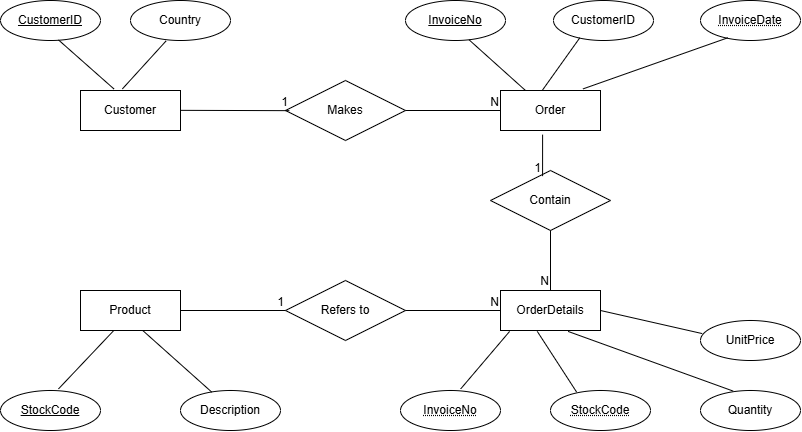

The diagram above was exported from draw.io. Its source (the exported page's mxGraphModel, read from the mxfile embedded in the PNG):
<mxGraphModel dx="906" dy="498" grid="1" gridSize="10" guides="1" tooltips="1" connect="1" arrows="1" fold="1" page="1" pageScale="1" pageWidth="850" pageHeight="1100" math="0" shadow="0">
  <root>
    <mxCell id="0" />
    <mxCell id="1" parent="0" />
    <mxCell id="0Kj-_DedWHqoV1u9kqpk-1" parent="1" style="whiteSpace=wrap;html=1;align=center;" value="Customer" vertex="1">
      <mxGeometry height="40" width="100" x="100" y="160" as="geometry" />
    </mxCell>
    <mxCell id="0Kj-_DedWHqoV1u9kqpk-2" parent="1" style="whiteSpace=wrap;html=1;align=center;" value="OrderDetails" vertex="1">
      <mxGeometry height="40" width="100" x="520" y="360" as="geometry" />
    </mxCell>
    <mxCell id="0Kj-_DedWHqoV1u9kqpk-3" parent="1" style="whiteSpace=wrap;html=1;align=center;" value="Product" vertex="1">
      <mxGeometry height="40" width="100" x="100" y="360" as="geometry" />
    </mxCell>
    <mxCell id="0Kj-_DedWHqoV1u9kqpk-4" parent="1" style="whiteSpace=wrap;html=1;align=center;" value="Order" vertex="1">
      <mxGeometry height="40" width="100" x="520" y="160" as="geometry" />
    </mxCell>
    <mxCell id="0Kj-_DedWHqoV1u9kqpk-5" parent="1" style="shape=rhombus;perimeter=rhombusPerimeter;whiteSpace=wrap;html=1;align=center;" value="Makes" vertex="1">
      <mxGeometry height="60" width="120" x="305" y="150" as="geometry" />
    </mxCell>
    <mxCell id="0Kj-_DedWHqoV1u9kqpk-6" parent="1" style="shape=rhombus;perimeter=rhombusPerimeter;whiteSpace=wrap;html=1;align=center;" value="Contain" vertex="1">
      <mxGeometry height="60" width="120" x="510" y="240" as="geometry" />
    </mxCell>
    <mxCell id="0Kj-_DedWHqoV1u9kqpk-7" parent="1" style="shape=rhombus;perimeter=rhombusPerimeter;whiteSpace=wrap;html=1;align=center;" value="Refers to" vertex="1">
      <mxGeometry height="60" width="120" x="305" y="350" as="geometry" />
    </mxCell>
    <mxCell id="0Kj-_DedWHqoV1u9kqpk-8" parent="1" style="ellipse;whiteSpace=wrap;html=1;align=center;fontStyle=4;" value="CustomerID" vertex="1">
      <mxGeometry height="40" width="100" x="20" y="70" as="geometry" />
    </mxCell>
    <mxCell id="0Kj-_DedWHqoV1u9kqpk-9" parent="1" style="ellipse;whiteSpace=wrap;html=1;align=center;" value="Country" vertex="1">
      <mxGeometry height="40" width="100" x="150" y="70" as="geometry" />
    </mxCell>
    <mxCell id="0Kj-_DedWHqoV1u9kqpk-11" edge="1" parent="1" source="0Kj-_DedWHqoV1u9kqpk-8" style="endArrow=none;html=1;rounded=0;defaultLabelBackgroundColor=page;labelPadding=0 4;entryX=0.334;entryY=-0.04;entryDx=0;entryDy=0;entryPerimeter=0;exitX=0.58;exitY=0.986;exitDx=0;exitDy=0;exitPerimeter=0;" target="0Kj-_DedWHqoV1u9kqpk-1" value="">
      <mxGeometry height="50" relative="1" width="50" as="geometry">
        <mxPoint x="40" y="170" as="sourcePoint" />
        <mxPoint x="90" y="120" as="targetPoint" />
      </mxGeometry>
    </mxCell>
    <mxCell id="0Kj-_DedWHqoV1u9kqpk-12" edge="1" parent="1" source="0Kj-_DedWHqoV1u9kqpk-9" style="endArrow=none;html=1;rounded=0;defaultLabelBackgroundColor=page;labelPadding=0 4;entryX=0.419;entryY=-0.04;entryDx=0;entryDy=0;entryPerimeter=0;exitX=0.355;exitY=1.013;exitDx=0;exitDy=0;exitPerimeter=0;" target="0Kj-_DedWHqoV1u9kqpk-1" value="">
      <mxGeometry height="50" relative="1" width="50" as="geometry">
        <mxPoint x="200" y="111" as="sourcePoint" />
        <mxPoint x="255" y="160" as="targetPoint" />
      </mxGeometry>
    </mxCell>
    <mxCell id="0Kj-_DedWHqoV1u9kqpk-13" parent="1" style="ellipse;whiteSpace=wrap;html=1;align=center;fontStyle=0;" value="CustomerID" vertex="1">
      <mxGeometry height="40" width="100" x="573" y="70" as="geometry" />
    </mxCell>
    <mxCell id="0Kj-_DedWHqoV1u9kqpk-14" parent="1" style="ellipse;whiteSpace=wrap;html=1;align=center;fontStyle=0;" value="&lt;u&gt;InvoiceNo&lt;/u&gt;" vertex="1">
      <mxGeometry height="40" width="100" x="425" y="70" as="geometry" />
    </mxCell>
    <mxCell id="0Kj-_DedWHqoV1u9kqpk-15" parent="1" style="ellipse;whiteSpace=wrap;html=1;align=center;fontStyle=0;" value="&lt;u&gt;StockCode&lt;/u&gt;" vertex="1">
      <mxGeometry height="40" width="100" x="20" y="460" as="geometry" />
    </mxCell>
    <mxCell id="0Kj-_DedWHqoV1u9kqpk-16" parent="1" style="ellipse;whiteSpace=wrap;html=1;align=center;fontStyle=20;" value="InvoiceDate" vertex="1">
      <mxGeometry height="40" width="100" x="720" y="70" as="geometry" />
    </mxCell>
    <mxCell id="0Kj-_DedWHqoV1u9kqpk-17" edge="1" parent="1" source="0Kj-_DedWHqoV1u9kqpk-4" style="endArrow=none;html=1;rounded=0;defaultLabelBackgroundColor=page;labelPadding=0 4;entryX=0.637;entryY=0.986;entryDx=0;entryDy=0;entryPerimeter=0;exitX=0.25;exitY=0;exitDx=0;exitDy=0;" target="0Kj-_DedWHqoV1u9kqpk-14" value="">
      <mxGeometry height="50" relative="1" width="50" as="geometry">
        <mxPoint x="540" y="140" as="sourcePoint" />
        <mxPoint x="460" y="160" as="targetPoint" />
      </mxGeometry>
    </mxCell>
    <mxCell id="0Kj-_DedWHqoV1u9kqpk-18" edge="1" parent="1" source="0Kj-_DedWHqoV1u9kqpk-13" style="endArrow=none;html=1;rounded=0;defaultLabelBackgroundColor=page;labelPadding=0 4;entryX=0.421;entryY=-0.014;entryDx=0;entryDy=0;entryPerimeter=0;exitX=0.263;exitY=0.933;exitDx=0;exitDy=0;exitPerimeter=0;" target="0Kj-_DedWHqoV1u9kqpk-4" value="">
      <mxGeometry height="50" relative="1" width="50" as="geometry">
        <mxPoint x="602" y="110" as="sourcePoint" />
        <mxPoint x="558" y="157" as="targetPoint" />
      </mxGeometry>
    </mxCell>
    <mxCell id="0Kj-_DedWHqoV1u9kqpk-19" edge="1" parent="1" source="0Kj-_DedWHqoV1u9kqpk-16" style="endArrow=none;html=1;rounded=0;defaultLabelBackgroundColor=page;labelPadding=0 4;entryX=0.825;entryY=-0.04;entryDx=0;entryDy=0;exitX=0.272;exitY=0.933;exitDx=0;exitDy=0;exitPerimeter=0;entryPerimeter=0;" target="0Kj-_DedWHqoV1u9kqpk-4" value="">
      <mxGeometry height="50" relative="1" width="50" as="geometry">
        <mxPoint x="744" y="110" as="sourcePoint" />
        <mxPoint x="700" y="157" as="targetPoint" />
      </mxGeometry>
    </mxCell>
    <mxCell id="0Kj-_DedWHqoV1u9kqpk-20" edge="1" parent="1" style="endArrow=none;html=1;rounded=0;defaultLabelBackgroundColor=page;labelPadding=0 4;entryX=0.032;entryY=0.672;entryDx=0;entryDy=0;entryPerimeter=0;" value="">
      <mxGeometry relative="1" as="geometry">
        <mxPoint x="200" y="179.84" as="sourcePoint" />
        <mxPoint x="308.8399999999999" y="180.16000000000005" as="targetPoint" />
      </mxGeometry>
    </mxCell>
    <mxCell id="0Kj-_DedWHqoV1u9kqpk-21" connectable="0" parent="0Kj-_DedWHqoV1u9kqpk-20" style="resizable=0;html=1;whiteSpace=wrap;align=right;verticalAlign=bottom;" value="1" vertex="1">
      <mxGeometry relative="1" x="1" as="geometry" />
    </mxCell>
    <mxCell id="0Kj-_DedWHqoV1u9kqpk-22" edge="1" parent="1" style="endArrow=none;html=1;rounded=0;defaultLabelBackgroundColor=page;labelPadding=0 4;entryX=0;entryY=0.5;entryDx=0;entryDy=0;" target="0Kj-_DedWHqoV1u9kqpk-4" value="">
      <mxGeometry relative="1" as="geometry">
        <mxPoint x="425" y="180" as="sourcePoint" />
        <mxPoint x="585" y="180" as="targetPoint" />
      </mxGeometry>
    </mxCell>
    <mxCell id="0Kj-_DedWHqoV1u9kqpk-23" connectable="0" parent="0Kj-_DedWHqoV1u9kqpk-22" style="resizable=0;html=1;whiteSpace=wrap;align=right;verticalAlign=bottom;" value="N" vertex="1">
      <mxGeometry relative="1" x="1" as="geometry" />
    </mxCell>
    <mxCell id="0Kj-_DedWHqoV1u9kqpk-24" parent="1" style="ellipse;whiteSpace=wrap;html=1;align=center;" value="Description" vertex="1">
      <mxGeometry height="40" width="100" x="200" y="460" as="geometry" />
    </mxCell>
    <mxCell id="0Kj-_DedWHqoV1u9kqpk-25" parent="1" style="ellipse;whiteSpace=wrap;html=1;align=center;" value="UnitPrice" vertex="1">
      <mxGeometry height="40" width="100" x="720" y="390" as="geometry" />
    </mxCell>
    <mxCell id="0Kj-_DedWHqoV1u9kqpk-26" parent="1" style="ellipse;whiteSpace=wrap;html=1;align=center;" value="Quantity" vertex="1">
      <mxGeometry height="40" width="100" x="720" y="460" as="geometry" />
    </mxCell>
    <mxCell id="0Kj-_DedWHqoV1u9kqpk-27" parent="1" style="ellipse;whiteSpace=wrap;html=1;align=center;fontStyle=20;" value="InvoiceNo" vertex="1">
      <mxGeometry height="40" width="100" x="420" y="460" as="geometry" />
    </mxCell>
    <mxCell id="0Kj-_DedWHqoV1u9kqpk-29" edge="1" parent="1" source="0Kj-_DedWHqoV1u9kqpk-3" style="endArrow=none;html=1;rounded=0;defaultLabelBackgroundColor=page;labelPadding=0 4;entryX=0.312;entryY=0.039;entryDx=0;entryDy=0;entryPerimeter=0;exitX=0.621;exitY=0.997;exitDx=0;exitDy=0;exitPerimeter=0;" target="0Kj-_DedWHqoV1u9kqpk-24" value="">
      <mxGeometry height="50" relative="1" width="50" as="geometry">
        <mxPoint x="204" y="440" as="sourcePoint" />
        <mxPoint x="160" y="487" as="targetPoint" />
      </mxGeometry>
    </mxCell>
    <mxCell id="0Kj-_DedWHqoV1u9kqpk-30" edge="1" parent="1" source="0Kj-_DedWHqoV1u9kqpk-3" style="endArrow=none;html=1;rounded=0;defaultLabelBackgroundColor=page;labelPadding=0 4;entryX=0.58;entryY=-0.04;entryDx=0;entryDy=0;entryPerimeter=0;exitX=0.334;exitY=0.997;exitDx=0;exitDy=0;exitPerimeter=0;" target="0Kj-_DedWHqoV1u9kqpk-15" value="">
      <mxGeometry height="50" relative="1" width="50" as="geometry">
        <mxPoint x="120" y="410" as="sourcePoint" />
        <mxPoint x="76" y="457" as="targetPoint" />
      </mxGeometry>
    </mxCell>
    <mxCell id="0Kj-_DedWHqoV1u9kqpk-31" parent="1" style="ellipse;whiteSpace=wrap;html=1;align=center;fontStyle=20;" value="StockCode" vertex="1">
      <mxGeometry height="40" width="100" x="570" y="460" as="geometry" />
    </mxCell>
    <mxCell id="0Kj-_DedWHqoV1u9kqpk-32" edge="1" parent="1" source="0Kj-_DedWHqoV1u9kqpk-2" style="endArrow=none;html=1;rounded=0;defaultLabelBackgroundColor=page;labelPadding=0 4;entryX=0.017;entryY=0.327;entryDx=0;entryDy=0;entryPerimeter=0;exitX=1;exitY=0.5;exitDx=0;exitDy=0;" target="0Kj-_DedWHqoV1u9kqpk-25" value="">
      <mxGeometry height="50" relative="1" width="50" as="geometry">
        <mxPoint x="620" y="378.44" as="sourcePoint" />
        <mxPoint x="708" y="399.99999999999994" as="targetPoint" />
      </mxGeometry>
    </mxCell>
    <mxCell id="0Kj-_DedWHqoV1u9kqpk-33" edge="1" parent="1" source="0Kj-_DedWHqoV1u9kqpk-2" style="endArrow=none;html=1;rounded=0;defaultLabelBackgroundColor=page;labelPadding=0 4;entryX=0.325;entryY=0.013;entryDx=0;entryDy=0;entryPerimeter=0;exitX=0.676;exitY=1.023;exitDx=0;exitDy=0;exitPerimeter=0;" target="0Kj-_DedWHqoV1u9kqpk-26" value="">
      <mxGeometry height="50" relative="1" width="50" as="geometry">
        <mxPoint x="590" y="400" as="sourcePoint" />
        <mxPoint x="659" y="462" as="targetPoint" />
      </mxGeometry>
    </mxCell>
    <mxCell id="0Kj-_DedWHqoV1u9kqpk-34" edge="1" parent="1" source="0Kj-_DedWHqoV1u9kqpk-2" style="endArrow=none;html=1;rounded=0;defaultLabelBackgroundColor=page;labelPadding=0 4;entryX=0.261;entryY=0.039;entryDx=0;entryDy=0;entryPerimeter=0;exitX=0.368;exitY=1.023;exitDx=0;exitDy=0;exitPerimeter=0;" target="0Kj-_DedWHqoV1u9kqpk-31" value="">
      <mxGeometry height="50" relative="1" width="50" as="geometry">
        <mxPoint x="535.5" y="400" as="sourcePoint" />
        <mxPoint x="604.5" y="462" as="targetPoint" />
      </mxGeometry>
    </mxCell>
    <mxCell id="0Kj-_DedWHqoV1u9kqpk-35" edge="1" parent="1" source="0Kj-_DedWHqoV1u9kqpk-2" style="endArrow=none;html=1;rounded=0;defaultLabelBackgroundColor=page;labelPadding=0 4;entryX=0.602;entryY=-0.04;entryDx=0;entryDy=0;entryPerimeter=0;exitX=0.091;exitY=1.023;exitDx=0;exitDy=0;exitPerimeter=0;" target="0Kj-_DedWHqoV1u9kqpk-27" value="">
      <mxGeometry height="50" relative="1" width="50" as="geometry">
        <mxPoint x="441" y="390" as="sourcePoint" />
        <mxPoint x="510" y="452" as="targetPoint" />
      </mxGeometry>
    </mxCell>
    <mxCell id="0Kj-_DedWHqoV1u9kqpk-37" edge="1" parent="1" source="0Kj-_DedWHqoV1u9kqpk-4" style="endArrow=none;html=1;rounded=0;defaultLabelBackgroundColor=page;labelPadding=0 4;entryX=0.434;entryY=0.094;entryDx=0;entryDy=0;entryPerimeter=0;exitX=0.421;exitY=1.103;exitDx=0;exitDy=0;exitPerimeter=0;" target="0Kj-_DedWHqoV1u9kqpk-6" value="">
      <mxGeometry relative="1" as="geometry">
        <mxPoint x="680" y="220" as="sourcePoint" />
        <mxPoint x="788.8399999999999" y="220.32000000000005" as="targetPoint" />
      </mxGeometry>
    </mxCell>
    <mxCell id="0Kj-_DedWHqoV1u9kqpk-38" connectable="0" parent="0Kj-_DedWHqoV1u9kqpk-37" style="resizable=0;html=1;whiteSpace=wrap;align=right;verticalAlign=bottom;" value="1" vertex="1">
      <mxGeometry relative="1" x="1" as="geometry" />
    </mxCell>
    <mxCell id="0Kj-_DedWHqoV1u9kqpk-39" edge="1" parent="1" source="0Kj-_DedWHqoV1u9kqpk-6" style="endArrow=none;html=1;rounded=0;defaultLabelBackgroundColor=page;labelPadding=0 4;entryX=0.5;entryY=0;entryDx=0;entryDy=0;exitX=0.5;exitY=1;exitDx=0;exitDy=0;" target="0Kj-_DedWHqoV1u9kqpk-2" value="">
      <mxGeometry relative="1" as="geometry">
        <mxPoint x="490" y="330" as="sourcePoint" />
        <mxPoint x="585" y="330" as="targetPoint" />
      </mxGeometry>
    </mxCell>
    <mxCell id="0Kj-_DedWHqoV1u9kqpk-40" connectable="0" parent="0Kj-_DedWHqoV1u9kqpk-39" style="resizable=0;html=1;whiteSpace=wrap;align=right;verticalAlign=bottom;" value="N" vertex="1">
      <mxGeometry relative="1" x="0.9799" as="geometry" />
    </mxCell>
    <mxCell id="0Kj-_DedWHqoV1u9kqpk-41" edge="1" parent="1" style="endArrow=none;html=1;rounded=0;defaultLabelBackgroundColor=page;labelPadding=0 4;entryX=0;entryY=0.5;entryDx=0;entryDy=0;" value="">
      <mxGeometry relative="1" as="geometry">
        <mxPoint x="425" y="380" as="sourcePoint" />
        <mxPoint x="520" y="380" as="targetPoint" />
      </mxGeometry>
    </mxCell>
    <mxCell id="0Kj-_DedWHqoV1u9kqpk-42" connectable="0" parent="0Kj-_DedWHqoV1u9kqpk-41" style="resizable=0;html=1;whiteSpace=wrap;align=right;verticalAlign=bottom;" value="N" vertex="1">
      <mxGeometry relative="1" x="1" as="geometry" />
    </mxCell>
    <mxCell id="0Kj-_DedWHqoV1u9kqpk-43" edge="1" parent="1" style="endArrow=none;html=1;rounded=0;defaultLabelBackgroundColor=page;labelPadding=0 4;entryX=0;entryY=0.5;entryDx=0;entryDy=0;" target="0Kj-_DedWHqoV1u9kqpk-7" value="">
      <mxGeometry relative="1" as="geometry">
        <mxPoint x="200" y="380" as="sourcePoint" />
        <mxPoint x="360" y="380" as="targetPoint" />
      </mxGeometry>
    </mxCell>
    <mxCell id="0Kj-_DedWHqoV1u9kqpk-44" connectable="0" parent="0Kj-_DedWHqoV1u9kqpk-43" style="resizable=0;html=1;whiteSpace=wrap;align=right;verticalAlign=bottom;" value="1" vertex="1">
      <mxGeometry relative="1" x="1" as="geometry" />
    </mxCell>
  </root>
</mxGraphModel>